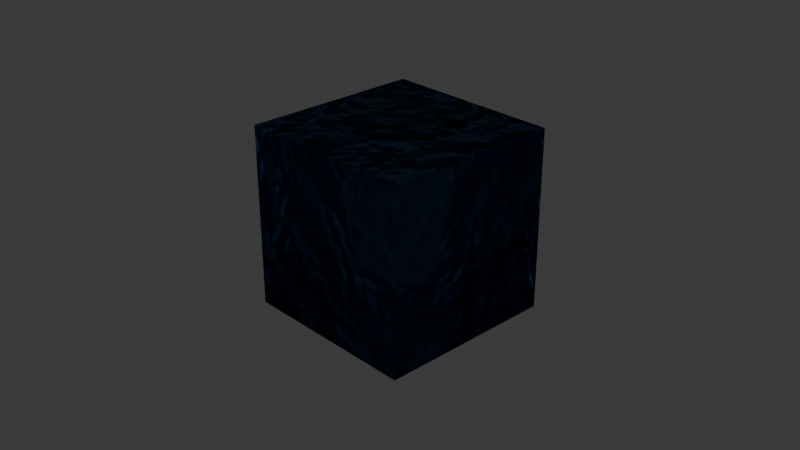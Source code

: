 # Source: water.blend  (saved by Blender 5.0.118; exported with 4.5.12 LTS)
import bpy
from mathutils import Matrix  # noqa: F401  (used for matrix-valued properties, if any)

bpy.ops.wm.read_factory_settings(use_empty=True)
scene = bpy.context.scene
scene.name = 'Scene'

# ---- collections
col_collection = bpy.data.collections.new('Collection'); scene.collection.children.link(col_collection)

# ---- materials (node trees are filled in below, after node groups)
mat_water = bpy.data.materials.new('Water')
mat_water.displacement_method = 'BOTH'
mat_water.use_backface_culling_lightprobe_volume = False

# ---- material node trees
mat_water.use_nodes = True; mat_water.node_tree.nodes.clear()
_N = mat_water.node_tree.nodes; _L = mat_water.node_tree.links
n0 = _N.new('ShaderNodeOutputMaterial'); n0.name = 'Material Output'; n0.location = (620, 468)
n1 = _N.new('ShaderNodeBsdfGlass'); n1.name = 'Glass BSDF'; n1.location = (150, 601)
n1.inputs[1].default_value = 0.01
n1.inputs[2].default_value = 1.333
n2 = _N.new('ShaderNodeBsdfRefraction'); n2.name = 'Refraction BSDF'; n2.location = (156, 380)
n2.inputs[0].default_value = (0.4714, 0.6429, 1.0, 1.0)
n2.inputs[2].default_value = 1.333
n3 = _N.new('ShaderNodeMixShader'); n3.name = 'Mix Shader'; n3.location = (350, 463)
n4 = _N.new('ShaderNodeValToRGB'); n4.name = 'Color Ramp'; n4.location = (-137, 600)
while len(n4.color_ramp.elements) > 1: n4.color_ramp.elements.remove(n4.color_ramp.elements[-1])
n4.color_ramp.elements[0].position = 0.0; n4.color_ramp.elements[0].color = (0.1803, 0.3843, 0.6409, 1.0)
_e = n4.color_ramp.elements.new(1.0); _e.color = (0.2659, 0.5807, 1.0, 1.0)
n4.inputs[0].default_value = 1.0
n5 = _N.new('ShaderNodeBump'); n5.name = 'Bump'; n5.location = (-77, 374)
n5.inputs[0].default_value = 0.2
n5.inputs[1].default_value = 1.0
n5.inputs[2].default_value = 1.0
n6 = _N.new('ShaderNodeTexNoise'); n6.name = 'Noise Texture'; n6.location = (-339, 367)
n6.noise_dimensions = '4D'
n6.inputs[1].default_value = 0.002
n7 = _N.new('ShaderNodeVolumePrincipled'); n7.name = 'Principled Volume'; n7.location = (68, 182)
n7.inputs[0].default_value = (0.3263, 0.6542, 1.0, 1.0)
n7.inputs[2].default_value = 0.75
n7.inputs[4].default_value = 0.8
n7.inputs[7].default_value = (0.2467, 0.6851, 1.0, 1.0)
n8 = _N.new('ShaderNodeDisplacement'); n8.name = 'Displacement'; n8.location = (391, 133)
n8.inputs[2].default_value = 0.1
_L.new(n1.outputs[0], n3.inputs[1])
_L.new(n2.outputs[0], n3.inputs[2])
_L.new(n3.outputs[0], n0.inputs[0])
_L.new(n4.outputs[0], n1.inputs[0])
_L.new(n5.outputs[0], n1.inputs[3])
_L.new(n6.outputs[0], n5.inputs[3])
_L.new(n7.outputs[0], n0.inputs[1])
_L.new(n6.outputs[0], n8.inputs[0])
_L.new(n8.outputs[0], n0.inputs[2])
n0.is_active_output = True

# ---- world
world_world = bpy.data.worlds.new('World'); scene.world = world_world
world_world.use_nodes = True; world_world.node_tree.nodes.clear()
_N = world_world.node_tree.nodes; _L = world_world.node_tree.links
n0 = _N.new('ShaderNodeOutputWorld'); n0.name = 'World Output'; n0.location = (300, 300)
n1 = _N.new('ShaderNodeBackground'); n1.name = 'Background'; n1.location = (10, 300)
n1.inputs[0].default_value = (0.05088, 0.05088, 0.05088, 1.0)
_L.new(n1.outputs[0], n0.inputs[0])
n0.is_active_output = True
world_world.color = (0.05088, 0.05088, 0.05088)
world_world.sun_shadow_jitter_overblur = 0.0

# ---- cameras
cam_camera = bpy.data.cameras.new('Camera')
cam_camera.clip_end = 100.0
cam_camera.ortho_scale = 7.314

# ---- lights
light_light = bpy.data.lights.new('Light', 'POINT')
light_light.energy = 1000.0
light_light.shadow_soft_size = 0.1

# ---- meshes
me_cube = bpy.data.meshes.new('Cube')
me_cube.from_pydata([(1.0, 1.0, 1.0), (1.0, 1.0, -1.0), (1.0, -1.0, 1.0), (1.0, -1.0, -1.0), (-1.0, 1.0, 1.0), (-1.0, 1.0, -1.0), (-1.0, -1.0, 1.0), (-1.0, -1.0, -1.0)], [], [(0, 4, 6, 2), (3, 2, 6, 7), (7, 6, 4, 5), (5, 1, 3, 7), (1, 0, 2, 3), (5, 4, 0, 1)])
_uv = me_cube.uv_layers.new(name='UVMap')
_uv.uv.foreach_set('vector', [0.625, 0.5, 0.875, 0.5, 0.875, 0.75, 0.625, 0.75, 0.375, 0.75, 0.625, 0.75, 0.625, 1.0, 0.375, 1.0, 0.375, 0.0, 0.625, 0.0, 0.625, 0.25, 0.375, 0.25, 0.125, 0.5, 0.375, 0.5, 0.375, 0.75, 0.125, 0.75, 0.375, 0.5, 0.625, 0.5, 0.625, 0.75, 0.375, 0.75, 0.375, 0.25, 0.625, 0.25, 0.625, 0.5, 0.375, 0.5])
_uv = me_cube.uv_layers.new(name='automap')
_uv.uv.foreach_set('vector', [0.51, 0.51, 0.49, 0.51, 0.49, 0.49, 0.51, 0.49, 0.51, 0.49, 0.51, 0.51, 0.49, 0.51, 0.49, 0.49, 0.49, 0.49, 0.49, 0.51, 0.51, 0.51, 0.51, 0.49, 0.49, 0.51, 0.51, 0.51, 0.51, 0.49, 0.49, 0.49, 0.51, 0.49, 0.51, 0.51, 0.49, 0.51, 0.49, 0.49, 0.49, 0.49, 0.49, 0.51, 0.51, 0.51, 0.51, 0.49])
_uv.active_render = True
me_cube.materials.append(mat_water)
me_cube.materials.append(None)
me_cube.use_mirror_vertex_groups = False
me_cube.auto_texspace = False
me_cube.update()

# ---- objects
ob_cube = bpy.data.objects.new('Cube', me_cube)
ob_light = bpy.data.objects.new('Light', light_light)
ob_camera = bpy.data.objects.new('Camera', cam_camera)

# ---- transforms, parenting, visibility, modifiers, constraints
ob_cube.location = (0.0, 0.0, 0.0)
ob_cube.lock_rotations_4d = False
ob_cube.empty_display_type = 'ARROWS'
ob_cube.lineart.crease_threshold = 0.0
ob_light.location = (4.076, 1.005, 5.904)
ob_light.rotation_euler = (0.6503, 0.05522, 1.866)
ob_light.lock_rotations_4d = False
ob_light.empty_display_type = 'ARROWS'
ob_light.color = (0.0, 0.0, 0.0, 0.0)
ob_light.lineart.crease_threshold = 0.0
ob_camera.location = (7.359, -6.926, 4.958)
ob_camera.rotation_euler = (1.109, 0.0, 0.8149)
ob_camera.lock_rotations_4d = False
ob_camera.empty_display_type = 'ARROWS'
ob_camera.color = (0.0, 0.0, 0.0, 0.0)
ob_camera.display_type = 'WIRE'
ob_camera.lineart.crease_threshold = 0.0

# ---- collection membership
col_collection.objects.link(ob_cube)
col_collection.objects.link(ob_light)
col_collection.objects.link(ob_camera)

# ---- scene / render settings (as saved in the file)
scene.camera = ob_camera
scene.frame_start = 1; scene.frame_end = 250; scene.frame_set(1)
scene.render.engine = 'BLENDER_EEVEE_NEXT'
scene.render.bake_bias = 0.0
scene.render.bake_samples = 0
bpy.context.view_layer.update()
